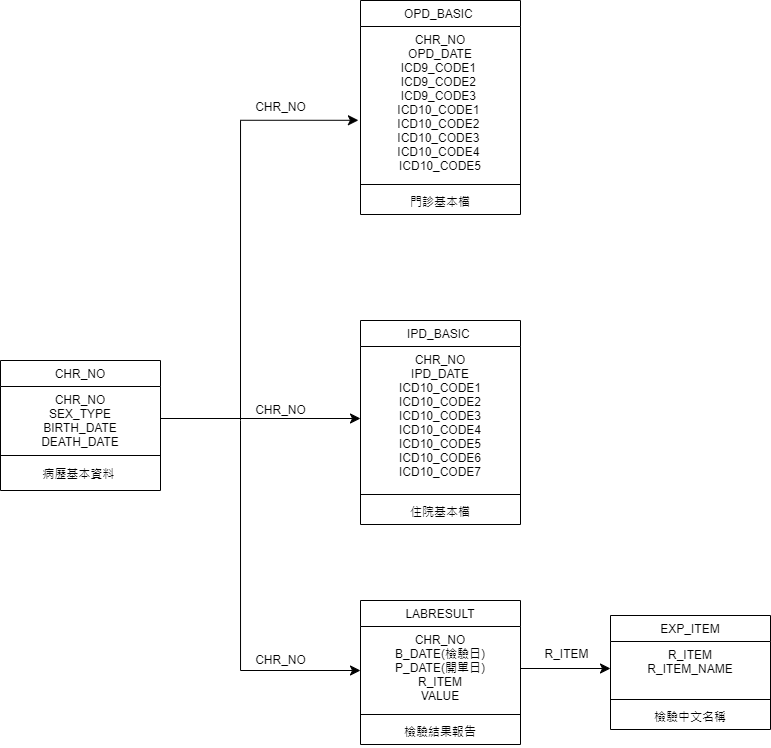

The diagram above was exported from draw.io. Its source (the exported page's mxGraphModel, read from the mxfile embedded in the PNG):
<mxGraphModel dx="819" dy="422" grid="1" gridSize="10" guides="1" tooltips="1" connect="1" arrows="1" fold="1" page="1" pageScale="1" pageWidth="827" pageHeight="1169" math="0" shadow="0">
  <root>
    <mxCell id="WIyWlLk6GJQsqaUBKTNV-0" />
    <mxCell id="WIyWlLk6GJQsqaUBKTNV-1" parent="WIyWlLk6GJQsqaUBKTNV-0" />
    <mxCell id="zkfFHV4jXpPFQw0GAbJ--0" value="CHR_NO" style="swimlane;fontStyle=0;align=center;verticalAlign=top;childLayout=stackLayout;horizontal=1;startSize=26;horizontalStack=0;resizeParent=1;resizeLast=0;collapsible=1;marginBottom=0;rounded=0;shadow=0;strokeWidth=1;" parent="WIyWlLk6GJQsqaUBKTNV-1" vertex="1">
      <mxGeometry x="40" y="640" width="160" height="130" as="geometry">
        <mxRectangle x="230" y="140" width="160" height="26" as="alternateBounds" />
      </mxGeometry>
    </mxCell>
    <mxCell id="zkfFHV4jXpPFQw0GAbJ--1" value="CHR_NO&#10;SEX_TYPE&#10;BIRTH_DATE&#10;DEATH_DATE" style="text;align=center;verticalAlign=top;spacingLeft=4;spacingRight=4;overflow=hidden;rotatable=0;points=[[0,0.5],[1,0.5]];portConstraint=eastwest;" parent="zkfFHV4jXpPFQw0GAbJ--0" vertex="1">
      <mxGeometry y="26" width="160" height="64" as="geometry" />
    </mxCell>
    <mxCell id="zkfFHV4jXpPFQw0GAbJ--4" value="" style="line;html=1;strokeWidth=1;align=left;verticalAlign=middle;spacingTop=-1;spacingLeft=3;spacingRight=3;rotatable=0;labelPosition=right;points=[];portConstraint=eastwest;" parent="zkfFHV4jXpPFQw0GAbJ--0" vertex="1">
      <mxGeometry y="90" width="160" height="10" as="geometry" />
    </mxCell>
    <mxCell id="zkfFHV4jXpPFQw0GAbJ--5" value="病歷基本資料 " style="text;align=center;verticalAlign=top;spacingLeft=4;spacingRight=4;overflow=hidden;rotatable=0;points=[[0,0.5],[1,0.5]];portConstraint=eastwest;" parent="zkfFHV4jXpPFQw0GAbJ--0" vertex="1">
      <mxGeometry y="100" width="160" height="30" as="geometry" />
    </mxCell>
    <mxCell id="zkfFHV4jXpPFQw0GAbJ--17" value="OPD_BASIC " style="swimlane;fontStyle=0;align=center;verticalAlign=top;childLayout=stackLayout;horizontal=1;startSize=26;horizontalStack=0;resizeParent=1;resizeLast=0;collapsible=1;marginBottom=0;rounded=0;shadow=0;strokeWidth=1;" parent="WIyWlLk6GJQsqaUBKTNV-1" vertex="1">
      <mxGeometry x="400" y="280" width="160" height="214" as="geometry">
        <mxRectangle x="550" y="140" width="160" height="26" as="alternateBounds" />
      </mxGeometry>
    </mxCell>
    <mxCell id="zkfFHV4jXpPFQw0GAbJ--18" value="CHR_NO&#10;OPD_DATE&#10;ICD9_CODE1 &#10;ICD9_CODE2 &#10;ICD9_CODE3 &#10;ICD10_CODE1 &#10;ICD10_CODE2 &#10;ICD10_CODE3 &#10;ICD10_CODE4 &#10;ICD10_CODE5" style="text;align=center;verticalAlign=top;spacingLeft=4;spacingRight=4;overflow=hidden;rotatable=0;points=[[0,0.5],[1,0.5]];portConstraint=eastwest;" parent="zkfFHV4jXpPFQw0GAbJ--17" vertex="1">
      <mxGeometry y="26" width="160" height="154" as="geometry" />
    </mxCell>
    <mxCell id="zkfFHV4jXpPFQw0GAbJ--23" value="" style="line;html=1;strokeWidth=1;align=left;verticalAlign=middle;spacingTop=-1;spacingLeft=3;spacingRight=3;rotatable=0;labelPosition=right;points=[];portConstraint=eastwest;" parent="zkfFHV4jXpPFQw0GAbJ--17" vertex="1">
      <mxGeometry y="180" width="160" height="8" as="geometry" />
    </mxCell>
    <mxCell id="zkfFHV4jXpPFQw0GAbJ--24" value="門診基本檔" style="text;align=center;verticalAlign=top;spacingLeft=4;spacingRight=4;overflow=hidden;rotatable=0;points=[[0,0.5],[1,0.5]];portConstraint=eastwest;" parent="zkfFHV4jXpPFQw0GAbJ--17" vertex="1">
      <mxGeometry y="188" width="160" height="26" as="geometry" />
    </mxCell>
    <mxCell id="sR5Bd-4oWcv-9sb5qnhs-1" value="IPD_BASIC " style="swimlane;fontStyle=0;align=center;verticalAlign=top;childLayout=stackLayout;horizontal=1;startSize=26;horizontalStack=0;resizeParent=1;resizeLast=0;collapsible=1;marginBottom=0;rounded=0;shadow=0;strokeWidth=1;" parent="WIyWlLk6GJQsqaUBKTNV-1" vertex="1">
      <mxGeometry x="400" y="600" width="160" height="204" as="geometry">
        <mxRectangle x="550" y="140" width="160" height="26" as="alternateBounds" />
      </mxGeometry>
    </mxCell>
    <mxCell id="sR5Bd-4oWcv-9sb5qnhs-2" value="CHR_NO&#10;IPD_DATE&#10;ICD10_CODE1&#10;ICD10_CODE2&#10;ICD10_CODE3&#10;ICD10_CODE4&#10;ICD10_CODE5&#10;ICD10_CODE6&#10;ICD10_CODE7" style="text;align=center;verticalAlign=top;spacingLeft=4;spacingRight=4;overflow=hidden;rotatable=0;points=[[0,0.5],[1,0.5]];portConstraint=eastwest;" parent="sR5Bd-4oWcv-9sb5qnhs-1" vertex="1">
      <mxGeometry y="26" width="160" height="144" as="geometry" />
    </mxCell>
    <mxCell id="sR5Bd-4oWcv-9sb5qnhs-7" value="" style="line;html=1;strokeWidth=1;align=left;verticalAlign=middle;spacingTop=-1;spacingLeft=3;spacingRight=3;rotatable=0;labelPosition=right;points=[];portConstraint=eastwest;" parent="sR5Bd-4oWcv-9sb5qnhs-1" vertex="1">
      <mxGeometry y="170" width="160" height="8" as="geometry" />
    </mxCell>
    <mxCell id="sR5Bd-4oWcv-9sb5qnhs-8" value="住院基本檔" style="text;align=center;verticalAlign=top;spacingLeft=4;spacingRight=4;overflow=hidden;rotatable=0;points=[[0,0.5],[1,0.5]];portConstraint=eastwest;" parent="sR5Bd-4oWcv-9sb5qnhs-1" vertex="1">
      <mxGeometry y="178" width="160" height="26" as="geometry" />
    </mxCell>
    <mxCell id="sR5Bd-4oWcv-9sb5qnhs-10" value="LABRESULT" style="swimlane;fontStyle=0;align=center;verticalAlign=top;childLayout=stackLayout;horizontal=1;startSize=26;horizontalStack=0;resizeParent=1;resizeLast=0;collapsible=1;marginBottom=0;rounded=0;shadow=0;strokeWidth=1;" parent="WIyWlLk6GJQsqaUBKTNV-1" vertex="1">
      <mxGeometry x="400" y="880" width="160" height="144" as="geometry">
        <mxRectangle x="550" y="140" width="160" height="26" as="alternateBounds" />
      </mxGeometry>
    </mxCell>
    <mxCell id="sR5Bd-4oWcv-9sb5qnhs-11" value="CHR_NO&#10;B_DATE(檢驗日)&#10;P_DATE(開單日)&#10;R_ITEM&#10;VALUE" style="text;align=center;verticalAlign=top;spacingLeft=4;spacingRight=4;overflow=hidden;rotatable=0;points=[[0,0.5],[1,0.5]];portConstraint=eastwest;" parent="sR5Bd-4oWcv-9sb5qnhs-10" vertex="1">
      <mxGeometry y="26" width="160" height="84" as="geometry" />
    </mxCell>
    <mxCell id="sR5Bd-4oWcv-9sb5qnhs-16" value="" style="line;html=1;strokeWidth=1;align=left;verticalAlign=middle;spacingTop=-1;spacingLeft=3;spacingRight=3;rotatable=0;labelPosition=right;points=[];portConstraint=eastwest;" parent="sR5Bd-4oWcv-9sb5qnhs-10" vertex="1">
      <mxGeometry y="110" width="160" height="8" as="geometry" />
    </mxCell>
    <mxCell id="sR5Bd-4oWcv-9sb5qnhs-17" value="檢驗結果報告" style="text;align=center;verticalAlign=top;spacingLeft=4;spacingRight=4;overflow=hidden;rotatable=0;points=[[0,0.5],[1,0.5]];portConstraint=eastwest;" parent="sR5Bd-4oWcv-9sb5qnhs-10" vertex="1">
      <mxGeometry y="118" width="160" height="26" as="geometry" />
    </mxCell>
    <mxCell id="sR5Bd-4oWcv-9sb5qnhs-23" style="edgeStyle=none;curved=1;rounded=0;orthogonalLoop=1;jettySize=auto;html=1;fontSize=12;startSize=8;endSize=8;" parent="WIyWlLk6GJQsqaUBKTNV-1" source="zkfFHV4jXpPFQw0GAbJ--1" target="sR5Bd-4oWcv-9sb5qnhs-2" edge="1">
      <mxGeometry relative="1" as="geometry" />
    </mxCell>
    <mxCell id="sR5Bd-4oWcv-9sb5qnhs-32" value="" style="edgeStyle=segmentEdgeStyle;endArrow=classic;html=1;curved=0;rounded=0;endSize=8;startSize=8;fontSize=12;" parent="WIyWlLk6GJQsqaUBKTNV-1" target="sR5Bd-4oWcv-9sb5qnhs-11" edge="1">
      <mxGeometry width="50" height="50" relative="1" as="geometry">
        <mxPoint x="280" y="700" as="sourcePoint" />
        <mxPoint x="310" y="920" as="targetPoint" />
        <Array as="points">
          <mxPoint x="280" y="950" />
        </Array>
      </mxGeometry>
    </mxCell>
    <mxCell id="sR5Bd-4oWcv-9sb5qnhs-33" value="" style="edgeStyle=segmentEdgeStyle;endArrow=classic;html=1;curved=0;rounded=0;endSize=8;startSize=8;fontSize=12;entryX=-0.013;entryY=0.609;entryDx=0;entryDy=0;entryPerimeter=0;" parent="WIyWlLk6GJQsqaUBKTNV-1" target="zkfFHV4jXpPFQw0GAbJ--18" edge="1">
      <mxGeometry width="50" height="50" relative="1" as="geometry">
        <mxPoint x="280" y="700" as="sourcePoint" />
        <mxPoint x="360" y="510" as="targetPoint" />
        <Array as="points">
          <mxPoint x="280" y="400" />
        </Array>
      </mxGeometry>
    </mxCell>
    <mxCell id="sR5Bd-4oWcv-9sb5qnhs-39" value="CHR_NO" style="edgeLabel;html=1;align=center;verticalAlign=middle;resizable=0;points=[];fontSize=12;" parent="sR5Bd-4oWcv-9sb5qnhs-33" vertex="1" connectable="0">
      <mxGeometry x="0.5221" y="-1" relative="1" as="geometry">
        <mxPoint x="22" y="-14" as="offset" />
      </mxGeometry>
    </mxCell>
    <mxCell id="sR5Bd-4oWcv-9sb5qnhs-34" value="EXP_ITEM" style="swimlane;fontStyle=0;align=center;verticalAlign=top;childLayout=stackLayout;horizontal=1;startSize=26;horizontalStack=0;resizeParent=1;resizeLast=0;collapsible=1;marginBottom=0;rounded=0;shadow=0;strokeWidth=1;" parent="WIyWlLk6GJQsqaUBKTNV-1" vertex="1">
      <mxGeometry x="650" y="895" width="160" height="114" as="geometry">
        <mxRectangle x="550" y="140" width="160" height="26" as="alternateBounds" />
      </mxGeometry>
    </mxCell>
    <mxCell id="sR5Bd-4oWcv-9sb5qnhs-35" value="R_ITEM&#10;R_ITEM_NAME" style="text;align=center;verticalAlign=top;spacingLeft=4;spacingRight=4;overflow=hidden;rotatable=0;points=[[0,0.5],[1,0.5]];portConstraint=eastwest;" parent="sR5Bd-4oWcv-9sb5qnhs-34" vertex="1">
      <mxGeometry y="26" width="160" height="54" as="geometry" />
    </mxCell>
    <mxCell id="sR5Bd-4oWcv-9sb5qnhs-36" value="" style="line;html=1;strokeWidth=1;align=left;verticalAlign=middle;spacingTop=-1;spacingLeft=3;spacingRight=3;rotatable=0;labelPosition=right;points=[];portConstraint=eastwest;" parent="sR5Bd-4oWcv-9sb5qnhs-34" vertex="1">
      <mxGeometry y="80" width="160" height="8" as="geometry" />
    </mxCell>
    <mxCell id="sR5Bd-4oWcv-9sb5qnhs-37" value="檢驗中文名稱" style="text;align=center;verticalAlign=top;spacingLeft=4;spacingRight=4;overflow=hidden;rotatable=0;points=[[0,0.5],[1,0.5]];portConstraint=eastwest;" parent="sR5Bd-4oWcv-9sb5qnhs-34" vertex="1">
      <mxGeometry y="88" width="160" height="26" as="geometry" />
    </mxCell>
    <mxCell id="sR5Bd-4oWcv-9sb5qnhs-38" style="edgeStyle=none;curved=1;rounded=0;orthogonalLoop=1;jettySize=auto;html=1;fontSize=12;startSize=8;endSize=8;" parent="WIyWlLk6GJQsqaUBKTNV-1" source="sR5Bd-4oWcv-9sb5qnhs-11" target="sR5Bd-4oWcv-9sb5qnhs-35" edge="1">
      <mxGeometry relative="1" as="geometry" />
    </mxCell>
    <mxCell id="sR5Bd-4oWcv-9sb5qnhs-40" value="CHR_NO" style="edgeLabel;html=1;align=center;verticalAlign=middle;resizable=0;points=[];fontSize=12;" parent="WIyWlLk6GJQsqaUBKTNV-1" vertex="1" connectable="0">
      <mxGeometry x="320.0001185991079" y="689.9978866958165" as="geometry" />
    </mxCell>
    <mxCell id="sR5Bd-4oWcv-9sb5qnhs-41" value="CHR_NO" style="edgeLabel;html=1;align=center;verticalAlign=middle;resizable=0;points=[];fontSize=12;" parent="WIyWlLk6GJQsqaUBKTNV-1" vertex="1" connectable="0">
      <mxGeometry x="320.0001185991079" y="939.9978866958165" as="geometry" />
    </mxCell>
    <mxCell id="sR5Bd-4oWcv-9sb5qnhs-42" value="R_ITEM" style="edgeLabel;html=1;align=center;verticalAlign=middle;resizable=0;points=[];fontSize=12;" parent="WIyWlLk6GJQsqaUBKTNV-1" vertex="1" connectable="0">
      <mxGeometry x="620.000118599108" y="929.9978866958165" as="geometry">
        <mxPoint x="-14" y="4" as="offset" />
      </mxGeometry>
    </mxCell>
  </root>
</mxGraphModel>